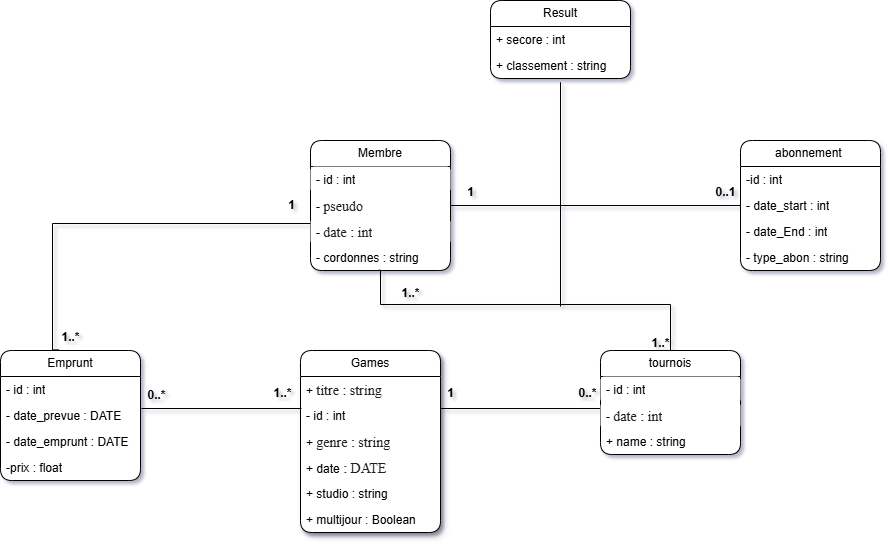

The diagram above was exported from draw.io. Its source (the exported page's mxGraphModel, read from the mxfile embedded in the PNG):
<mxGraphModel dx="1243" dy="973" grid="1" gridSize="10" guides="1" tooltips="1" connect="1" arrows="1" fold="1" page="0" pageScale="1" pageWidth="850" pageHeight="1100" background="#ffffff" math="0" shadow="1">
  <root>
    <mxCell id="0" />
    <mxCell id="1" parent="0" />
    <mxCell id="Mx7QR8tOW74nKFc8A3YL-9" value="Games" style="swimlane;fontStyle=0;childLayout=stackLayout;horizontal=1;startSize=26;fillColor=default;horizontalStack=0;resizeParent=1;resizeParentMax=0;resizeLast=0;collapsible=1;marginBottom=0;whiteSpace=wrap;html=1;swimlaneFillColor=default;shadow=1;rounded=1;" vertex="1" parent="1">
      <mxGeometry x="-90" y="20" width="140" height="182" as="geometry" />
    </mxCell>
    <mxCell id="Mx7QR8tOW74nKFc8A3YL-10" value="+&amp;nbsp;&lt;span style=&quot;color: rgba(0, 0, 0, 0.88); font-family: &amp;quot;Nunito Sans&amp;quot;, &amp;quot;sans-serif&amp;quot;; font-size: 14px; background-color: rgb(255, 255, 255);&quot;&gt;titre : string&lt;/span&gt;" style="text;strokeColor=none;fillColor=none;align=left;verticalAlign=top;spacingLeft=4;spacingRight=4;overflow=hidden;rotatable=0;points=[[0,0.5],[1,0.5]];portConstraint=eastwest;whiteSpace=wrap;html=1;swimlaneFillColor=default;" vertex="1" parent="Mx7QR8tOW74nKFc8A3YL-9">
      <mxGeometry y="26" width="140" height="26" as="geometry" />
    </mxCell>
    <mxCell id="Mx7QR8tOW74nKFc8A3YL-118" value="- id : int" style="text;strokeColor=none;fillColor=none;align=left;verticalAlign=top;spacingLeft=4;spacingRight=4;overflow=hidden;rotatable=0;points=[[0,0.5],[1,0.5]];portConstraint=eastwest;whiteSpace=wrap;html=1;swimlaneFillColor=default;" vertex="1" parent="Mx7QR8tOW74nKFc8A3YL-9">
      <mxGeometry y="52" width="140" height="26" as="geometry" />
    </mxCell>
    <mxCell id="Mx7QR8tOW74nKFc8A3YL-11" value="+&amp;nbsp;&lt;span style=&quot;color: rgba(0, 0, 0, 0.88); font-family: &amp;quot;Nunito Sans&amp;quot;, &amp;quot;sans-serif&amp;quot;; font-size: 14px; background-color: rgb(255, 255, 255);&quot;&gt;genre : string&lt;/span&gt;" style="text;strokeColor=none;fillColor=none;align=left;verticalAlign=top;spacingLeft=4;spacingRight=4;overflow=hidden;rotatable=0;points=[[0,0.5],[1,0.5]];portConstraint=eastwest;whiteSpace=wrap;html=1;swimlaneFillColor=default;" vertex="1" parent="Mx7QR8tOW74nKFc8A3YL-9">
      <mxGeometry y="78" width="140" height="26" as="geometry" />
    </mxCell>
    <mxCell id="Mx7QR8tOW74nKFc8A3YL-117" value="+ date&lt;span style=&quot;color: rgba(0, 0, 0, 0.88); font-family: &amp;quot;Nunito Sans&amp;quot;, &amp;quot;sans-serif&amp;quot;; font-size: 14px; background-color: rgb(255, 255, 255);&quot;&gt;&amp;nbsp;: DATE&lt;/span&gt;" style="text;strokeColor=none;fillColor=none;align=left;verticalAlign=top;spacingLeft=4;spacingRight=4;overflow=hidden;rotatable=0;points=[[0,0.5],[1,0.5]];portConstraint=eastwest;whiteSpace=wrap;html=1;swimlaneFillColor=default;" vertex="1" parent="Mx7QR8tOW74nKFc8A3YL-9">
      <mxGeometry y="104" width="140" height="26" as="geometry" />
    </mxCell>
    <mxCell id="Mx7QR8tOW74nKFc8A3YL-12" value="+ studio : string" style="text;strokeColor=none;fillColor=none;align=left;verticalAlign=top;spacingLeft=4;spacingRight=4;overflow=hidden;rotatable=0;points=[[0,0.5],[1,0.5]];portConstraint=eastwest;whiteSpace=wrap;html=1;swimlaneFillColor=default;" vertex="1" parent="Mx7QR8tOW74nKFc8A3YL-9">
      <mxGeometry y="130" width="140" height="26" as="geometry" />
    </mxCell>
    <mxCell id="Mx7QR8tOW74nKFc8A3YL-119" value="+ multijour : Boolean" style="text;strokeColor=none;fillColor=none;align=left;verticalAlign=top;spacingLeft=4;spacingRight=4;overflow=hidden;rotatable=0;points=[[0,0.5],[1,0.5]];portConstraint=eastwest;whiteSpace=wrap;html=1;swimlaneFillColor=default;" vertex="1" parent="Mx7QR8tOW74nKFc8A3YL-9">
      <mxGeometry y="156" width="140" height="26" as="geometry" />
    </mxCell>
    <mxCell id="Mx7QR8tOW74nKFc8A3YL-20" value="abonnement&amp;nbsp;" style="swimlane;fontStyle=0;childLayout=stackLayout;horizontal=1;startSize=26;fillColor=default;horizontalStack=0;resizeParent=1;resizeParentMax=0;resizeLast=0;collapsible=1;marginBottom=0;whiteSpace=wrap;html=1;gradientColor=none;swimlaneFillColor=default;rounded=1;" vertex="1" parent="1">
      <mxGeometry x="350" y="-190" width="140" height="130" as="geometry" />
    </mxCell>
    <mxCell id="Mx7QR8tOW74nKFc8A3YL-121" value="-id : int" style="text;strokeColor=none;fillColor=none;align=left;verticalAlign=top;spacingLeft=4;spacingRight=4;overflow=hidden;rotatable=0;points=[[0,0.5],[1,0.5]];portConstraint=eastwest;whiteSpace=wrap;html=1;rounded=1;" vertex="1" parent="Mx7QR8tOW74nKFc8A3YL-20">
      <mxGeometry y="26" width="140" height="26" as="geometry" />
    </mxCell>
    <mxCell id="Mx7QR8tOW74nKFc8A3YL-21" value="- date_start : int" style="text;strokeColor=none;fillColor=none;align=left;verticalAlign=top;spacingLeft=4;spacingRight=4;overflow=hidden;rotatable=0;points=[[0,0.5],[1,0.5]];portConstraint=eastwest;whiteSpace=wrap;html=1;rounded=1;" vertex="1" parent="Mx7QR8tOW74nKFc8A3YL-20">
      <mxGeometry y="52" width="140" height="26" as="geometry" />
    </mxCell>
    <mxCell id="Mx7QR8tOW74nKFc8A3YL-22" value="- date_End : int" style="text;strokeColor=none;fillColor=none;align=left;verticalAlign=top;spacingLeft=4;spacingRight=4;overflow=hidden;rotatable=0;points=[[0,0.5],[1,0.5]];portConstraint=eastwest;whiteSpace=wrap;html=1;rounded=1;" vertex="1" parent="Mx7QR8tOW74nKFc8A3YL-20">
      <mxGeometry y="78" width="140" height="26" as="geometry" />
    </mxCell>
    <mxCell id="Mx7QR8tOW74nKFc8A3YL-23" value="- type_abon : string" style="text;strokeColor=none;fillColor=none;align=left;verticalAlign=top;spacingLeft=4;spacingRight=4;overflow=hidden;rotatable=0;points=[[0,0.5],[1,0.5]];portConstraint=eastwest;whiteSpace=wrap;html=1;rounded=1;" vertex="1" parent="Mx7QR8tOW74nKFc8A3YL-20">
      <mxGeometry y="104" width="140" height="26" as="geometry" />
    </mxCell>
    <mxCell id="Mx7QR8tOW74nKFc8A3YL-51" value="Emprunt" style="swimlane;fontStyle=0;childLayout=stackLayout;horizontal=1;startSize=26;fillColor=default;horizontalStack=0;resizeParent=1;resizeParentMax=0;resizeLast=0;collapsible=1;marginBottom=0;whiteSpace=wrap;html=1;gradientColor=none;swimlaneFillColor=default;rounded=1;strokeColor=default;" vertex="1" parent="1">
      <mxGeometry x="-390" y="20" width="140" height="130" as="geometry" />
    </mxCell>
    <mxCell id="Mx7QR8tOW74nKFc8A3YL-52" value="- id : int" style="text;strokeColor=none;fillColor=none;align=left;verticalAlign=top;spacingLeft=4;spacingRight=4;overflow=hidden;rotatable=0;points=[[0,0.5],[1,0.5]];portConstraint=eastwest;whiteSpace=wrap;html=1;swimlaneFillColor=default;" vertex="1" parent="Mx7QR8tOW74nKFc8A3YL-51">
      <mxGeometry y="26" width="140" height="26" as="geometry" />
    </mxCell>
    <mxCell id="Mx7QR8tOW74nKFc8A3YL-53" value="- date_prevue : DATE" style="text;strokeColor=none;fillColor=none;align=left;verticalAlign=top;spacingLeft=4;spacingRight=4;overflow=hidden;rotatable=0;points=[[0,0.5],[1,0.5]];portConstraint=eastwest;whiteSpace=wrap;html=1;swimlaneFillColor=default;" vertex="1" parent="Mx7QR8tOW74nKFc8A3YL-51">
      <mxGeometry y="52" width="140" height="26" as="geometry" />
    </mxCell>
    <mxCell id="Mx7QR8tOW74nKFc8A3YL-54" value="- date_emprunt : DATE" style="text;strokeColor=none;fillColor=none;align=left;verticalAlign=top;spacingLeft=4;spacingRight=4;overflow=hidden;rotatable=0;points=[[0,0.5],[1,0.5]];portConstraint=eastwest;whiteSpace=wrap;html=1;swimlaneFillColor=default;" vertex="1" parent="Mx7QR8tOW74nKFc8A3YL-51">
      <mxGeometry y="78" width="140" height="26" as="geometry" />
    </mxCell>
    <mxCell id="Mx7QR8tOW74nKFc8A3YL-128" value="-prix : float" style="text;strokeColor=none;fillColor=none;align=left;verticalAlign=top;spacingLeft=4;spacingRight=4;overflow=hidden;rotatable=0;points=[[0,0.5],[1,0.5]];portConstraint=eastwest;whiteSpace=wrap;html=1;swimlaneFillColor=default;" vertex="1" parent="Mx7QR8tOW74nKFc8A3YL-51">
      <mxGeometry y="104" width="140" height="26" as="geometry" />
    </mxCell>
    <mxCell id="Mx7QR8tOW74nKFc8A3YL-59" value="Membre" style="swimlane;fontStyle=0;childLayout=stackLayout;horizontal=1;startSize=26;fillColor=default;horizontalStack=0;resizeParent=1;resizeParentMax=0;resizeLast=0;collapsible=1;marginBottom=0;whiteSpace=wrap;html=1;gradientColor=none;swimlaneFillColor=default;rounded=1;strokeColor=default;" vertex="1" parent="1">
      <mxGeometry x="-80" y="-190" width="140" height="130" as="geometry" />
    </mxCell>
    <mxCell id="Mx7QR8tOW74nKFc8A3YL-19" value="- id : int" style="text;strokeColor=none;fillColor=default;align=left;verticalAlign=top;spacingLeft=4;spacingRight=4;overflow=hidden;rotatable=0;points=[[0,0.5],[1,0.5]];portConstraint=eastwest;whiteSpace=wrap;html=1;swimlaneFillColor=default;rounded=1;shadow=0;swimlaneLine=1;" vertex="1" parent="Mx7QR8tOW74nKFc8A3YL-59">
      <mxGeometry y="26" width="140" height="26" as="geometry" />
    </mxCell>
    <mxCell id="Mx7QR8tOW74nKFc8A3YL-60" value="-&amp;nbsp;&lt;span style=&quot;color: rgba(0, 0, 0, 0.88); font-family: &amp;quot;Nunito Sans&amp;quot;, &amp;quot;sans-serif&amp;quot;; font-size: 14px; background-color: rgb(255, 255, 255);&quot;&gt;pseudo&lt;/span&gt;" style="text;strokeColor=none;fillColor=none;align=left;verticalAlign=top;spacingLeft=4;spacingRight=4;overflow=hidden;rotatable=0;points=[[0,0.5],[1,0.5]];portConstraint=eastwest;whiteSpace=wrap;html=1;swimlaneFillColor=default;" vertex="1" parent="Mx7QR8tOW74nKFc8A3YL-59">
      <mxGeometry y="52" width="140" height="26" as="geometry" />
    </mxCell>
    <mxCell id="Mx7QR8tOW74nKFc8A3YL-7" value="-&amp;nbsp;&lt;span style=&quot;color: rgba(0, 0, 0, 0.88); font-family: &amp;quot;Nunito Sans&amp;quot;, &amp;quot;sans-serif&amp;quot;; font-size: 14px; background-color: rgb(255, 255, 255);&quot;&gt;date&amp;nbsp;: int&lt;/span&gt;" style="text;strokeColor=none;fillColor=default;align=left;verticalAlign=top;spacingLeft=4;spacingRight=4;overflow=hidden;rotatable=0;points=[[0,0.5],[1,0.5]];portConstraint=eastwest;whiteSpace=wrap;html=1;swimlaneFillColor=default;rounded=1;shadow=0;swimlaneLine=1;" vertex="1" parent="Mx7QR8tOW74nKFc8A3YL-59">
      <mxGeometry y="78" width="140" height="26" as="geometry" />
    </mxCell>
    <mxCell id="Mx7QR8tOW74nKFc8A3YL-61" value="- cordonnes : string" style="text;strokeColor=none;fillColor=none;align=left;verticalAlign=top;spacingLeft=4;spacingRight=4;overflow=hidden;rotatable=0;points=[[0,0.5],[1,0.5]];portConstraint=eastwest;whiteSpace=wrap;html=1;swimlaneFillColor=default;" vertex="1" parent="Mx7QR8tOW74nKFc8A3YL-59">
      <mxGeometry y="104" width="140" height="26" as="geometry" />
    </mxCell>
    <mxCell id="Mx7QR8tOW74nKFc8A3YL-76" value="" style="endArrow=none;html=1;edgeStyle=orthogonalEdgeStyle;rounded=0;entryX=0.5;entryY=0;entryDx=0;entryDy=0;exitX=0.486;exitY=1.26;exitDx=0;exitDy=0;exitPerimeter=0;" edge="1" parent="1">
      <mxGeometry relative="1" as="geometry">
        <mxPoint x="-11.960000000000036" y="-60.24000000000001" as="sourcePoint" />
        <mxPoint x="280" y="20" as="targetPoint" />
        <Array as="points">
          <mxPoint x="-10" y="-60" />
          <mxPoint x="-10" y="-26" />
          <mxPoint x="280" y="-26" />
        </Array>
      </mxGeometry>
    </mxCell>
    <mxCell id="Mx7QR8tOW74nKFc8A3YL-82" value="" style="endArrow=none;html=1;edgeStyle=orthogonalEdgeStyle;rounded=0;" edge="1" parent="1">
      <mxGeometry relative="1" as="geometry">
        <mxPoint x="50" y="78" as="sourcePoint" />
        <mxPoint x="210" y="78" as="targetPoint" />
      </mxGeometry>
    </mxCell>
    <mxCell id="Mx7QR8tOW74nKFc8A3YL-98" value="" style="endArrow=none;html=1;edgeStyle=orthogonalEdgeStyle;rounded=0;exitX=0.418;exitY=-0.005;exitDx=0;exitDy=0;exitPerimeter=0;" edge="1" parent="1" source="Mx7QR8tOW74nKFc8A3YL-51">
      <mxGeometry relative="1" as="geometry">
        <mxPoint x="-338" y="-107" as="sourcePoint" />
        <mxPoint x="-80" y="-107" as="targetPoint" />
        <Array as="points">
          <mxPoint x="-338" y="20" />
          <mxPoint x="-338" y="-107" />
        </Array>
      </mxGeometry>
    </mxCell>
    <mxCell id="Mx7QR8tOW74nKFc8A3YL-101" value="" style="endArrow=none;html=1;edgeStyle=orthogonalEdgeStyle;rounded=0;" edge="1" parent="1">
      <mxGeometry relative="1" as="geometry">
        <mxPoint x="-249" y="78" as="sourcePoint" />
        <mxPoint x="-89" y="78" as="targetPoint" />
      </mxGeometry>
    </mxCell>
    <mxCell id="Mx7QR8tOW74nKFc8A3YL-104" value="0..*" style="text;align=center;fontStyle=1;verticalAlign=middle;spacingLeft=3;spacingRight=3;strokeColor=none;rotatable=0;points=[[0,0.5],[1,0.5]];portConstraint=eastwest;html=1;" vertex="1" parent="1">
      <mxGeometry x="187" y="50" width="20" height="26" as="geometry" />
    </mxCell>
    <mxCell id="Mx7QR8tOW74nKFc8A3YL-105" value="1" style="text;align=center;fontStyle=1;verticalAlign=middle;spacingLeft=3;spacingRight=3;strokeColor=none;rotatable=0;points=[[0,0.5],[1,0.5]];portConstraint=eastwest;html=1;" vertex="1" parent="1">
      <mxGeometry x="50" y="50" width="20" height="26" as="geometry" />
    </mxCell>
    <mxCell id="Mx7QR8tOW74nKFc8A3YL-106" value="1..*" style="text;align=center;fontStyle=1;verticalAlign=middle;spacingLeft=3;spacingRight=3;strokeColor=none;rotatable=0;points=[[0,0.5],[1,0.5]];portConstraint=eastwest;html=1;" vertex="1" parent="1">
      <mxGeometry x="-123" y="50" width="30" height="26" as="geometry" />
    </mxCell>
    <mxCell id="Mx7QR8tOW74nKFc8A3YL-107" value="0..1" style="text;align=center;fontStyle=1;verticalAlign=middle;spacingLeft=3;spacingRight=3;strokeColor=none;rotatable=0;points=[[0,0.5],[1,0.5]];portConstraint=eastwest;html=1;" vertex="1" parent="1">
      <mxGeometry x="320" y="-151" width="30" height="26" as="geometry" />
    </mxCell>
    <mxCell id="Mx7QR8tOW74nKFc8A3YL-108" value="1..*" style="text;align=center;fontStyle=1;verticalAlign=middle;spacingLeft=3;spacingRight=3;strokeColor=none;rotatable=0;points=[[0,0.5],[1,0.5]];portConstraint=eastwest;html=1;" vertex="1" parent="1">
      <mxGeometry x="-20" y="-50" width="80" height="26" as="geometry" />
    </mxCell>
    <mxCell id="Mx7QR8tOW74nKFc8A3YL-109" value="1" style="text;align=center;fontStyle=1;verticalAlign=middle;spacingLeft=3;spacingRight=3;strokeColor=none;rotatable=0;points=[[0,0.5],[1,0.5]];portConstraint=eastwest;html=1;" vertex="1" parent="1">
      <mxGeometry x="70" y="-151" width="20" height="26" as="geometry" />
    </mxCell>
    <mxCell id="Mx7QR8tOW74nKFc8A3YL-111" value="0..*" style="text;align=center;fontStyle=1;verticalAlign=middle;spacingLeft=3;spacingRight=3;strokeColor=none;rotatable=0;points=[[0,0.5],[1,0.5]];portConstraint=eastwest;html=1;" vertex="1" parent="1">
      <mxGeometry x="-249" y="52" width="30" height="26" as="geometry" />
    </mxCell>
    <mxCell id="Mx7QR8tOW74nKFc8A3YL-114" value="1" style="text;align=center;fontStyle=1;verticalAlign=middle;spacingLeft=3;spacingRight=3;strokeColor=none;rotatable=0;points=[[0,0.5],[1,0.5]];portConstraint=eastwest;html=1;" vertex="1" parent="1">
      <mxGeometry x="-108" y="-138" width="18" height="26" as="geometry" />
    </mxCell>
    <mxCell id="Mx7QR8tOW74nKFc8A3YL-115" value="1..*" style="text;align=center;fontStyle=1;verticalAlign=middle;spacingLeft=3;spacingRight=3;strokeColor=none;rotatable=0;points=[[0,0.5],[1,0.5]];portConstraint=eastwest;html=1;" vertex="1" parent="1">
      <mxGeometry x="-335" y="-6" width="30" height="26" as="geometry" />
    </mxCell>
    <mxCell id="Mx7QR8tOW74nKFc8A3YL-116" value="1..*" style="text;align=center;fontStyle=1;verticalAlign=middle;spacingLeft=3;spacingRight=3;strokeColor=none;rotatable=0;points=[[0,0.5],[1,0.5]];portConstraint=eastwest;html=1;" vertex="1" parent="1">
      <mxGeometry x="260" width="20" height="26" as="geometry" />
    </mxCell>
    <mxCell id="Mx7QR8tOW74nKFc8A3YL-122" value="" style="endArrow=none;html=1;edgeStyle=orthogonalEdgeStyle;rounded=0;" edge="1" parent="1" source="Mx7QR8tOW74nKFc8A3YL-59" target="Mx7QR8tOW74nKFc8A3YL-20">
      <mxGeometry relative="1" as="geometry">
        <mxPoint x="140" y="-125" as="sourcePoint" />
        <mxPoint x="289" y="-86" as="targetPoint" />
      </mxGeometry>
    </mxCell>
    <mxCell id="Mx7QR8tOW74nKFc8A3YL-123" value="tournois" style="swimlane;fontStyle=0;childLayout=stackLayout;horizontal=1;startSize=26;fillColor=default;horizontalStack=0;resizeParent=1;resizeParentMax=0;resizeLast=0;collapsible=1;marginBottom=0;whiteSpace=wrap;html=1;gradientColor=none;swimlaneFillColor=default;rounded=1;strokeColor=default;" vertex="1" parent="1">
      <mxGeometry x="210" y="20" width="140" height="104" as="geometry" />
    </mxCell>
    <mxCell id="Mx7QR8tOW74nKFc8A3YL-124" value="- id : int" style="text;strokeColor=none;fillColor=default;align=left;verticalAlign=top;spacingLeft=4;spacingRight=4;overflow=hidden;rotatable=0;points=[[0,0.5],[1,0.5]];portConstraint=eastwest;whiteSpace=wrap;html=1;swimlaneFillColor=default;rounded=1;shadow=0;swimlaneLine=1;" vertex="1" parent="Mx7QR8tOW74nKFc8A3YL-123">
      <mxGeometry y="26" width="140" height="26" as="geometry" />
    </mxCell>
    <mxCell id="Mx7QR8tOW74nKFc8A3YL-126" value="-&amp;nbsp;&lt;span style=&quot;color: rgba(0, 0, 0, 0.88); font-family: &amp;quot;Nunito Sans&amp;quot;, &amp;quot;sans-serif&amp;quot;; font-size: 14px; background-color: rgb(255, 255, 255);&quot;&gt;date : int&lt;/span&gt;" style="text;strokeColor=none;fillColor=default;align=left;verticalAlign=top;spacingLeft=4;spacingRight=4;overflow=hidden;rotatable=0;points=[[0,0.5],[1,0.5]];portConstraint=eastwest;whiteSpace=wrap;html=1;swimlaneFillColor=default;rounded=1;shadow=0;swimlaneLine=1;" vertex="1" parent="Mx7QR8tOW74nKFc8A3YL-123">
      <mxGeometry y="52" width="140" height="26" as="geometry" />
    </mxCell>
    <mxCell id="Mx7QR8tOW74nKFc8A3YL-127" value="+ name : string" style="text;strokeColor=none;fillColor=none;align=left;verticalAlign=top;spacingLeft=4;spacingRight=4;overflow=hidden;rotatable=0;points=[[0,0.5],[1,0.5]];portConstraint=eastwest;whiteSpace=wrap;html=1;swimlaneFillColor=default;" vertex="1" parent="Mx7QR8tOW74nKFc8A3YL-123">
      <mxGeometry y="78" width="140" height="26" as="geometry" />
    </mxCell>
    <mxCell id="Mx7QR8tOW74nKFc8A3YL-120" style="edgeStyle=orthogonalEdgeStyle;rounded=0;orthogonalLoop=1;jettySize=auto;html=1;exitX=1;exitY=0.5;exitDx=0;exitDy=0;" edge="1" parent="1">
      <mxGeometry relative="1" as="geometry">
        <mxPoint x="420" y="203" as="sourcePoint" />
        <mxPoint x="420" y="203" as="targetPoint" />
      </mxGeometry>
    </mxCell>
    <mxCell id="Mx7QR8tOW74nKFc8A3YL-133" value="Result" style="swimlane;fontStyle=0;childLayout=stackLayout;horizontal=1;startSize=26;fillColor=default;horizontalStack=0;resizeParent=1;resizeParentMax=0;resizeLast=0;collapsible=1;marginBottom=0;whiteSpace=wrap;html=1;swimlaneFillColor=default;rounded=1;" vertex="1" parent="1">
      <mxGeometry x="100" y="-330" width="140" height="78" as="geometry" />
    </mxCell>
    <mxCell id="Mx7QR8tOW74nKFc8A3YL-134" value="+ secore : int" style="text;strokeColor=none;fillColor=none;align=left;verticalAlign=top;spacingLeft=4;spacingRight=4;overflow=hidden;rotatable=0;points=[[0,0.5],[1,0.5]];portConstraint=eastwest;whiteSpace=wrap;html=1;" vertex="1" parent="Mx7QR8tOW74nKFc8A3YL-133">
      <mxGeometry y="26" width="140" height="26" as="geometry" />
    </mxCell>
    <mxCell id="Mx7QR8tOW74nKFc8A3YL-135" value="+ classement : string" style="text;strokeColor=none;fillColor=none;align=left;verticalAlign=top;spacingLeft=4;spacingRight=4;overflow=hidden;rotatable=0;points=[[0,0.5],[1,0.5]];portConstraint=eastwest;whiteSpace=wrap;html=1;" vertex="1" parent="Mx7QR8tOW74nKFc8A3YL-133">
      <mxGeometry y="52" width="140" height="26" as="geometry" />
    </mxCell>
    <mxCell id="Mx7QR8tOW74nKFc8A3YL-137" value="" style="endArrow=none;html=1;edgeStyle=orthogonalEdgeStyle;rounded=0;" edge="1" parent="1">
      <mxGeometry relative="1" as="geometry">
        <mxPoint x="170" y="-230" as="sourcePoint" />
        <mxPoint x="170" y="-24" as="targetPoint" />
        <Array as="points">
          <mxPoint x="170" y="-248" />
        </Array>
      </mxGeometry>
    </mxCell>
  </root>
</mxGraphModel>